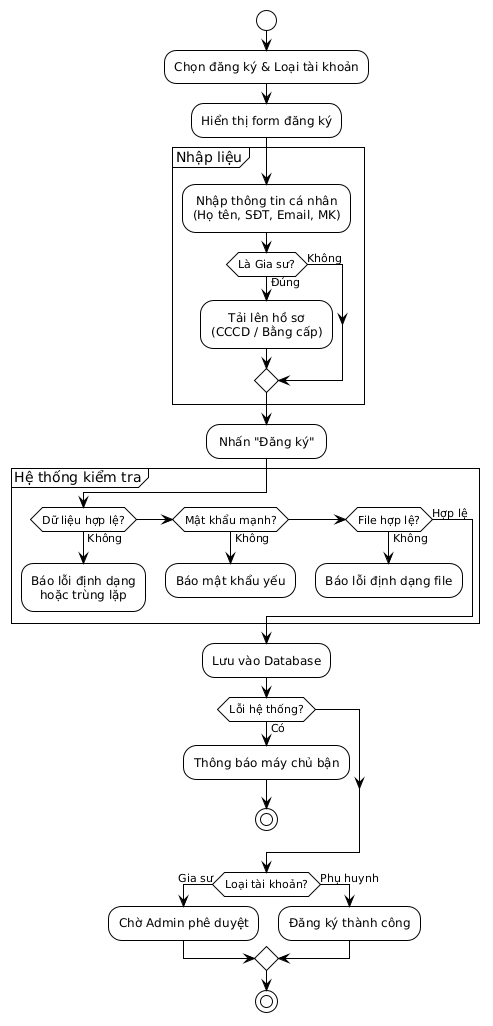

The diagram above was rendered by PlantUML. Its source (embedded in the PNG):
@startuml
!theme plain
skinparam shadowing false
skinparam DefaultTextAlignment center
skinparam PackageStyle rect

' Ép sơ đồ mở rộng theo chiều ngang để bớt cao
skinparam MinClassWidth 120

start

:Chọn đăng ký & Loại tài khoản;
:Hiển thị form đăng ký;

partition "Nhập liệu" {
    :Nhập thông tin cá nhân\n(Họ tên, SĐT, Email, MK);
    
    if (Là Gia sư?) then (Đúng)
      :Tải lên hồ sơ\n(CCCD / Bằng cấp);
    else (Không)
    endif
}

:Nhấn "Đăng ký";

' Gom các bước kiểm tra vào một cụm để trông gọn hơn
partition "Hệ thống kiểm tra" {
    if (Dữ liệu hợp lệ?) then (Không)
      :Báo lỗi định dạng\nhoặc trùng lặp;
      detach
    elseif (Mật khẩu mạnh?) then (Không)
      :Báo mật khẩu yếu;
      detach
    elseif (File hợp lệ?) then (Không)
      :Báo lỗi định dạng file;
      detach
    else (Hợp lệ)
    endif
}

' Phần xử lý phía sau
:Lưu vào Database;

if (Lỗi hệ thống?) then (Có)
  :Thông báo máy chủ bận;
  stop
endif

' Kết quả cuối cùng tách nhánh ngang
if (Loại tài khoản?) then (Gia sư)
  :Chờ Admin phê duyệt;
else (Phụ huynh)
  :Đăng ký thành công;
endif

stop
@enduml